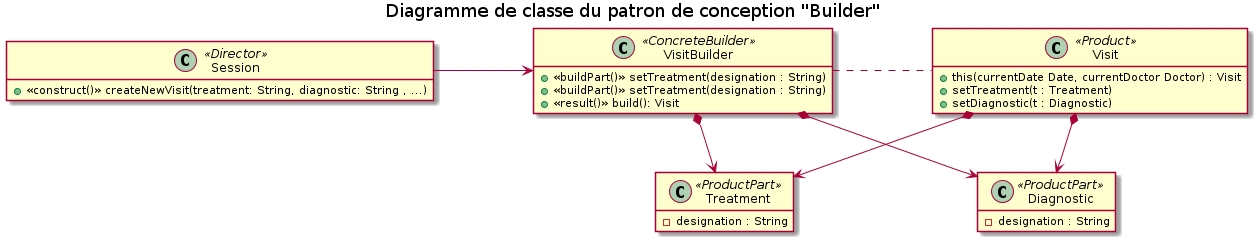

The diagram above was rendered by PlantUML. Its source (embedded in the PNG):
@startuml


skinparam  nodesep 100

hide empty members
title Diagramme de classe du patron de conception "Builder"


class Session <<Director>> {
  + <<construct()>> createNewVisit(treatment: String, diagnostic: String , ...)
}



class VisitBuilder <<ConcreteBuilder>> {
  + <<buildPart()>> setTreatment(designation : String)
  + <<buildPart()>> setTreatment(designation : String)
  + <<result()>> build(): Visit
}

class Visit <<Product>>{
  + this(currentDate Date, currentDoctor Doctor) : Visit
  + setTreatment(t : Treatment)
  + setDiagnostic(t : Diagnostic)
}

class Treatment <<ProductPart>> {
  - designation : String
}
class Diagnostic <<ProductPart>> {
 - designation : String
}

Session ->  VisitBuilder

VisitBuilder . Visit
VisitBuilder *--> Treatment
VisitBuilder *--> Diagnostic

Visit *--> Treatment
Visit *--> Diagnostic

@enduml